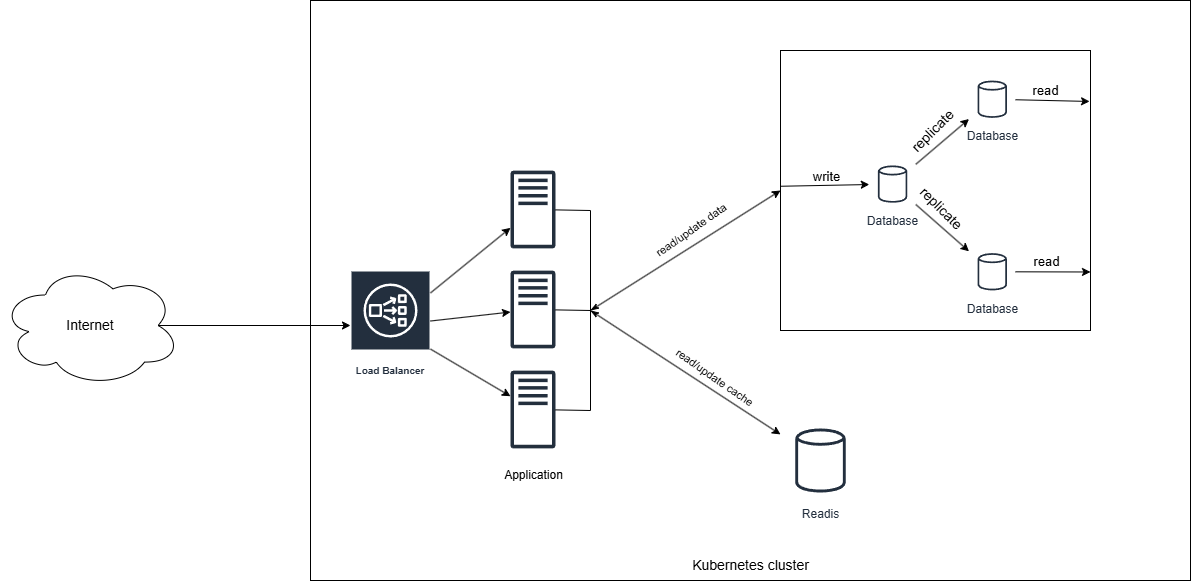

The diagram above was exported from draw.io. Its source (the exported page's mxGraphModel, read from the mxfile embedded in the PNG):
<mxGraphModel dx="1426" dy="1930" grid="1" gridSize="10" guides="1" tooltips="1" connect="1" arrows="1" fold="1" page="1" pageScale="1" pageWidth="827" pageHeight="1169" math="0" shadow="0">
  <root>
    <mxCell id="0" />
    <mxCell id="1" parent="0" />
    <mxCell id="0ytr86r25qXEEiTD2yK6-39" value="" style="rounded=0;whiteSpace=wrap;html=1;" vertex="1" parent="1">
      <mxGeometry x="340" y="-10" width="880" height="580" as="geometry" />
    </mxCell>
    <mxCell id="0ytr86r25qXEEiTD2yK6-3" value="" style="sketch=0;outlineConnect=0;fontColor=#232F3E;gradientColor=none;fillColor=#232F3D;strokeColor=none;dashed=0;verticalLabelPosition=bottom;verticalAlign=top;align=center;html=1;fontSize=12;fontStyle=0;aspect=fixed;pointerEvents=1;shape=mxgraph.aws4.traditional_server;" vertex="1" parent="1">
      <mxGeometry x="540" y="160" width="45" height="78" as="geometry" />
    </mxCell>
    <mxCell id="0ytr86r25qXEEiTD2yK6-4" value="" style="sketch=0;outlineConnect=0;fontColor=#232F3E;gradientColor=none;fillColor=#232F3D;strokeColor=none;dashed=0;verticalLabelPosition=bottom;verticalAlign=top;align=center;html=1;fontSize=12;fontStyle=0;aspect=fixed;pointerEvents=1;shape=mxgraph.aws4.traditional_server;" vertex="1" parent="1">
      <mxGeometry x="540" y="260" width="45" height="78" as="geometry" />
    </mxCell>
    <mxCell id="0ytr86r25qXEEiTD2yK6-5" value="" style="sketch=0;outlineConnect=0;fontColor=#232F3E;gradientColor=none;fillColor=#232F3D;strokeColor=none;dashed=0;verticalLabelPosition=bottom;verticalAlign=top;align=center;html=1;fontSize=12;fontStyle=0;aspect=fixed;pointerEvents=1;shape=mxgraph.aws4.traditional_server;" vertex="1" parent="1">
      <mxGeometry x="540" y="360" width="45" height="78" as="geometry" />
    </mxCell>
    <mxCell id="0ytr86r25qXEEiTD2yK6-7" value="Application" style="text;html=1;align=center;verticalAlign=middle;resizable=0;points=[];autosize=1;strokeColor=none;fillColor=none;" vertex="1" parent="1">
      <mxGeometry x="522.5" y="450" width="80" height="30" as="geometry" />
    </mxCell>
    <mxCell id="0ytr86r25qXEEiTD2yK6-22" value="Readis" style="sketch=0;outlineConnect=0;fontColor=#232F3E;gradientColor=none;strokeColor=#232F3E;fillColor=#ffffff;dashed=0;verticalLabelPosition=bottom;verticalAlign=top;align=center;html=1;fontSize=12;fontStyle=0;aspect=fixed;shape=mxgraph.aws4.resourceIcon;resIcon=mxgraph.aws4.generic_database;" vertex="1" parent="1">
      <mxGeometry x="810" y="410" width="80" height="80" as="geometry" />
    </mxCell>
    <mxCell id="0ytr86r25qXEEiTD2yK6-24" value="" style="endArrow=classic;html=1;rounded=0;" edge="1" parent="1" source="0ytr86r25qXEEiTD2yK6-4">
      <mxGeometry width="50" height="50" relative="1" as="geometry">
        <mxPoint x="510" y="310" as="sourcePoint" />
        <mxPoint x="560" y="260" as="targetPoint" />
      </mxGeometry>
    </mxCell>
    <mxCell id="0ytr86r25qXEEiTD2yK6-33" value="" style="endArrow=none;html=1;rounded=0;" edge="1" parent="1" source="0ytr86r25qXEEiTD2yK6-3" target="0ytr86r25qXEEiTD2yK6-5">
      <mxGeometry width="50" height="50" relative="1" as="geometry">
        <mxPoint x="710" y="350" as="sourcePoint" />
        <mxPoint x="760" y="300" as="targetPoint" />
        <Array as="points">
          <mxPoint x="620" y="200" />
          <mxPoint x="620" y="400" />
        </Array>
      </mxGeometry>
    </mxCell>
    <mxCell id="0ytr86r25qXEEiTD2yK6-34" value="" style="endArrow=none;html=1;rounded=0;" edge="1" parent="1" source="0ytr86r25qXEEiTD2yK6-4">
      <mxGeometry width="50" height="50" relative="1" as="geometry">
        <mxPoint x="710" y="350" as="sourcePoint" />
        <mxPoint x="620" y="300" as="targetPoint" />
      </mxGeometry>
    </mxCell>
    <mxCell id="0ytr86r25qXEEiTD2yK6-35" value="" style="endArrow=classic;html=1;rounded=0;startArrow=classicThin;startFill=1;" edge="1" parent="1">
      <mxGeometry width="50" height="50" relative="1" as="geometry">
        <mxPoint x="620" y="300" as="sourcePoint" />
        <mxPoint x="810" y="180" as="targetPoint" />
      </mxGeometry>
    </mxCell>
    <mxCell id="0ytr86r25qXEEiTD2yK6-36" value="read/update data" style="edgeLabel;html=1;align=center;verticalAlign=middle;resizable=0;points=[];rotation=-35;" vertex="1" connectable="0" parent="0ytr86r25qXEEiTD2yK6-35">
      <mxGeometry x="0.318" y="2" relative="1" as="geometry">
        <mxPoint x="-24" y="1" as="offset" />
      </mxGeometry>
    </mxCell>
    <mxCell id="0ytr86r25qXEEiTD2yK6-37" value="" style="endArrow=classic;html=1;rounded=0;startArrow=classicThin;startFill=1;" edge="1" parent="1" target="0ytr86r25qXEEiTD2yK6-22">
      <mxGeometry width="50" height="50" relative="1" as="geometry">
        <mxPoint x="620" y="300" as="sourcePoint" />
        <mxPoint x="910" y="330" as="targetPoint" />
      </mxGeometry>
    </mxCell>
    <mxCell id="0ytr86r25qXEEiTD2yK6-38" value="read/update cache" style="edgeLabel;html=1;align=center;verticalAlign=middle;resizable=0;points=[];rotation=35;" vertex="1" connectable="0" parent="0ytr86r25qXEEiTD2yK6-37">
      <mxGeometry x="0.318" y="2" relative="1" as="geometry">
        <mxPoint x="-2" y="-13" as="offset" />
      </mxGeometry>
    </mxCell>
    <mxCell id="0ytr86r25qXEEiTD2yK6-40" value="&lt;font style=&quot;font-size: 14px;&quot;&gt;Kubernetes cluster&lt;/font&gt;" style="text;html=1;align=center;verticalAlign=middle;resizable=0;points=[];autosize=1;strokeColor=none;fillColor=none;" vertex="1" parent="1">
      <mxGeometry x="710" y="540" width="140" height="30" as="geometry" />
    </mxCell>
    <mxCell id="0ytr86r25qXEEiTD2yK6-41" value="&lt;font style=&quot;font-size: 14px;&quot;&gt;Internet&lt;/font&gt;" style="ellipse;shape=cloud;whiteSpace=wrap;html=1;" vertex="1" parent="1">
      <mxGeometry x="30" y="254" width="180" height="122" as="geometry" />
    </mxCell>
    <mxCell id="0ytr86r25qXEEiTD2yK6-42" value="Load Balancer" style="sketch=0;outlineConnect=0;fontColor=#232F3E;gradientColor=none;strokeColor=#ffffff;fillColor=#232F3E;dashed=0;verticalLabelPosition=middle;verticalAlign=bottom;align=center;html=1;whiteSpace=wrap;fontSize=10;fontStyle=1;spacing=3;shape=mxgraph.aws4.productIcon;prIcon=mxgraph.aws4.network_load_balancer;" vertex="1" parent="1">
      <mxGeometry x="380" y="260" width="80" height="110" as="geometry" />
    </mxCell>
    <mxCell id="0ytr86r25qXEEiTD2yK6-43" value="" style="endArrow=classic;html=1;rounded=0;" edge="1" parent="1" source="0ytr86r25qXEEiTD2yK6-42" target="0ytr86r25qXEEiTD2yK6-3">
      <mxGeometry width="50" height="50" relative="1" as="geometry">
        <mxPoint x="510" y="290" as="sourcePoint" />
        <mxPoint x="560" y="240" as="targetPoint" />
      </mxGeometry>
    </mxCell>
    <mxCell id="0ytr86r25qXEEiTD2yK6-44" value="" style="endArrow=classic;html=1;rounded=0;" edge="1" parent="1" source="0ytr86r25qXEEiTD2yK6-42" target="0ytr86r25qXEEiTD2yK6-4">
      <mxGeometry width="50" height="50" relative="1" as="geometry">
        <mxPoint x="510" y="290" as="sourcePoint" />
        <mxPoint x="560" y="240" as="targetPoint" />
      </mxGeometry>
    </mxCell>
    <mxCell id="0ytr86r25qXEEiTD2yK6-45" value="" style="endArrow=classic;html=1;rounded=0;" edge="1" parent="1" source="0ytr86r25qXEEiTD2yK6-42" target="0ytr86r25qXEEiTD2yK6-5">
      <mxGeometry width="50" height="50" relative="1" as="geometry">
        <mxPoint x="510" y="290" as="sourcePoint" />
        <mxPoint x="560" y="240" as="targetPoint" />
      </mxGeometry>
    </mxCell>
    <mxCell id="0ytr86r25qXEEiTD2yK6-46" value="" style="endArrow=classic;html=1;rounded=0;exitX=0.875;exitY=0.5;exitDx=0;exitDy=0;exitPerimeter=0;" edge="1" parent="1" source="0ytr86r25qXEEiTD2yK6-41" target="0ytr86r25qXEEiTD2yK6-42">
      <mxGeometry width="50" height="50" relative="1" as="geometry">
        <mxPoint x="510" y="290" as="sourcePoint" />
        <mxPoint x="560" y="240" as="targetPoint" />
      </mxGeometry>
    </mxCell>
    <mxCell id="0ytr86r25qXEEiTD2yK6-47" value="" style="group" vertex="1" connectable="0" parent="1">
      <mxGeometry x="810" y="40" width="310" height="280" as="geometry" />
    </mxCell>
    <mxCell id="0ytr86r25qXEEiTD2yK6-30" value="" style="rounded=0;whiteSpace=wrap;html=1;" vertex="1" parent="0ytr86r25qXEEiTD2yK6-47">
      <mxGeometry width="310" height="280" as="geometry" />
    </mxCell>
    <mxCell id="0ytr86r25qXEEiTD2yK6-2" value="Database" style="sketch=0;outlineConnect=0;fontColor=#232F3E;gradientColor=none;strokeColor=#232F3E;fillColor=#ffffff;dashed=0;verticalLabelPosition=bottom;verticalAlign=top;align=center;html=1;fontSize=12;fontStyle=0;aspect=fixed;shape=mxgraph.aws4.resourceIcon;resIcon=mxgraph.aws4.generic_database;" vertex="1" parent="0ytr86r25qXEEiTD2yK6-47">
      <mxGeometry x="88.81081081081084" y="110.30303030303031" width="46.52782369146006" height="46.52782369146006" as="geometry" />
    </mxCell>
    <mxCell id="0ytr86r25qXEEiTD2yK6-8" value="Database" style="sketch=0;outlineConnect=0;fontColor=#232F3E;gradientColor=none;strokeColor=#232F3E;fillColor=#ffffff;dashed=0;verticalLabelPosition=bottom;verticalAlign=top;align=center;html=1;fontSize=12;fontStyle=0;aspect=fixed;shape=mxgraph.aws4.resourceIcon;resIcon=mxgraph.aws4.generic_database;" vertex="1" parent="0ytr86r25qXEEiTD2yK6-47">
      <mxGeometry x="188.51351351351354" y="25.454545454545453" width="46.52782369146006" height="46.52782369146006" as="geometry" />
    </mxCell>
    <mxCell id="0ytr86r25qXEEiTD2yK6-9" value="Database" style="sketch=0;outlineConnect=0;fontColor=#232F3E;gradientColor=none;strokeColor=#232F3E;fillColor=#ffffff;dashed=0;verticalLabelPosition=bottom;verticalAlign=top;align=center;html=1;fontSize=12;fontStyle=0;aspect=fixed;shape=mxgraph.aws4.resourceIcon;resIcon=mxgraph.aws4.generic_database;" vertex="1" parent="0ytr86r25qXEEiTD2yK6-47">
      <mxGeometry x="188.51351351351354" y="198.00151515151515" width="46.52782369146006" height="46.52782369146006" as="geometry" />
    </mxCell>
    <mxCell id="0ytr86r25qXEEiTD2yK6-10" value="" style="endArrow=classic;html=1;rounded=0;" edge="1" parent="0ytr86r25qXEEiTD2yK6-47" target="0ytr86r25qXEEiTD2yK6-2">
      <mxGeometry width="50" height="50" relative="1" as="geometry">
        <mxPoint y="135.75757575757575" as="sourcePoint" />
        <mxPoint x="-183.48648648648646" y="135.75757575757575" as="targetPoint" />
      </mxGeometry>
    </mxCell>
    <mxCell id="0ytr86r25qXEEiTD2yK6-11" value="w&lt;span style=&quot;background-color: light-dark(#ffffff, var(--ge-dark-color, #121212)); color: light-dark(rgb(0, 0, 0), rgb(255, 255, 255));&quot;&gt;rite&lt;/span&gt;" style="edgeLabel;html=1;align=center;verticalAlign=middle;resizable=0;points=[];fontSize=13;" vertex="1" connectable="0" parent="0ytr86r25qXEEiTD2yK6-10">
      <mxGeometry x="0.6279" y="1" relative="1" as="geometry">
        <mxPoint x="-26" y="-8" as="offset" />
      </mxGeometry>
    </mxCell>
    <mxCell id="0ytr86r25qXEEiTD2yK6-12" value="" style="endArrow=classic;html=1;rounded=0;" edge="1" parent="0ytr86r25qXEEiTD2yK6-47" source="0ytr86r25qXEEiTD2yK6-2" target="0ytr86r25qXEEiTD2yK6-8">
      <mxGeometry width="50" height="50" relative="1" as="geometry">
        <mxPoint x="-146.62162162162156" y="153.5757575757576" as="sourcePoint" />
        <mxPoint x="-104.72972972972968" y="111.15151515151516" as="targetPoint" />
      </mxGeometry>
    </mxCell>
    <mxCell id="0ytr86r25qXEEiTD2yK6-13" value="&lt;font style=&quot;font-size: 14px;&quot;&gt;replicate&lt;/font&gt;" style="edgeLabel;html=1;align=center;verticalAlign=middle;resizable=0;points=[];rotation=-45;" vertex="1" connectable="0" parent="0ytr86r25qXEEiTD2yK6-12">
      <mxGeometry x="0.0727" y="-4" relative="1" as="geometry">
        <mxPoint x="-15" y="-12" as="offset" />
      </mxGeometry>
    </mxCell>
    <mxCell id="0ytr86r25qXEEiTD2yK6-14" value="" style="endArrow=classic;html=1;rounded=0;" edge="1" parent="0ytr86r25qXEEiTD2yK6-47" source="0ytr86r25qXEEiTD2yK6-2" target="0ytr86r25qXEEiTD2yK6-9">
      <mxGeometry width="50" height="50" relative="1" as="geometry">
        <mxPoint x="171.75675675675677" y="212.96969696969697" as="sourcePoint" />
        <mxPoint x="221.18918918918916" y="170.54545454545453" as="targetPoint" />
      </mxGeometry>
    </mxCell>
    <mxCell id="0ytr86r25qXEEiTD2yK6-15" value="&lt;font style=&quot;font-size: 14px;&quot;&gt;replicate&lt;/font&gt;" style="edgeLabel;html=1;align=center;verticalAlign=middle;resizable=0;points=[];rotation=45;" vertex="1" connectable="0" parent="0ytr86r25qXEEiTD2yK6-14">
      <mxGeometry x="0.0727" y="-4" relative="1" as="geometry">
        <mxPoint y="-25" as="offset" />
      </mxGeometry>
    </mxCell>
    <mxCell id="0ytr86r25qXEEiTD2yK6-16" value="" style="endArrow=classic;html=1;rounded=0;entryX=0.997;entryY=0.182;entryDx=0;entryDy=0;entryPerimeter=0;" edge="1" parent="0ytr86r25qXEEiTD2yK6-47" source="0ytr86r25qXEEiTD2yK6-8" target="0ytr86r25qXEEiTD2yK6-30">
      <mxGeometry width="50" height="50" relative="1" as="geometry">
        <mxPoint x="-146.62162162162156" y="145.0909090909091" as="sourcePoint" />
        <mxPoint x="16.756756756756772" y="50.90909090909091" as="targetPoint" />
      </mxGeometry>
    </mxCell>
    <mxCell id="0ytr86r25qXEEiTD2yK6-17" value="&lt;font style=&quot;font-size: 13px;&quot;&gt;read&lt;/font&gt;" style="edgeLabel;html=1;align=center;verticalAlign=middle;resizable=0;points=[];" vertex="1" connectable="0" parent="0ytr86r25qXEEiTD2yK6-16">
      <mxGeometry x="0.161" y="1" relative="1" as="geometry">
        <mxPoint x="-14" y="-10" as="offset" />
      </mxGeometry>
    </mxCell>
    <mxCell id="0ytr86r25qXEEiTD2yK6-18" value="" style="endArrow=classic;html=1;rounded=0;entryX=1;entryY=0.791;entryDx=0;entryDy=0;entryPerimeter=0;" edge="1" parent="0ytr86r25qXEEiTD2yK6-47" source="0ytr86r25qXEEiTD2yK6-9" target="0ytr86r25qXEEiTD2yK6-30">
      <mxGeometry width="50" height="50" relative="1" as="geometry">
        <mxPoint x="578.1081081081081" y="170.54545454545453" as="sourcePoint" />
        <mxPoint x="16.756756756756772" y="220.60606060606062" as="targetPoint" />
      </mxGeometry>
    </mxCell>
    <mxCell id="0ytr86r25qXEEiTD2yK6-19" value="&lt;font style=&quot;font-size: 13px;&quot;&gt;read&lt;/font&gt;" style="edgeLabel;html=1;align=center;verticalAlign=middle;resizable=0;points=[];" vertex="1" connectable="0" parent="0ytr86r25qXEEiTD2yK6-18">
      <mxGeometry x="0.161" y="1" relative="1" as="geometry">
        <mxPoint x="-14" y="-10" as="offset" />
      </mxGeometry>
    </mxCell>
  </root>
</mxGraphModel>